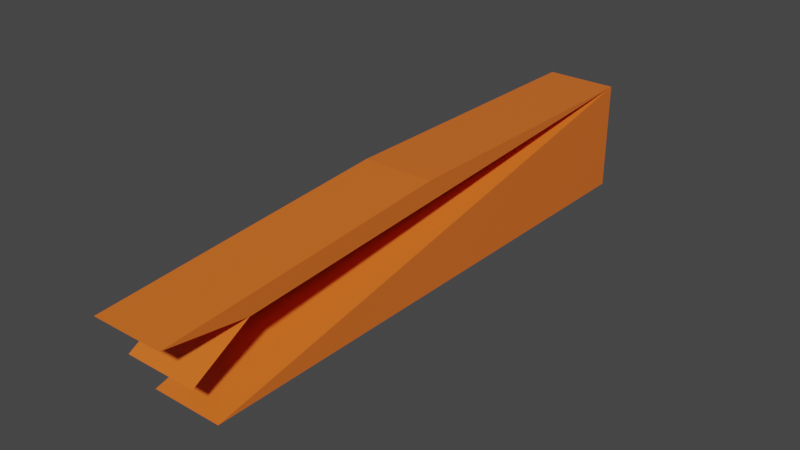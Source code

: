 # Source: scrap2.blend  (saved by Blender 2.81.16; exported with 4.5.12 LTS)
import bpy
from mathutils import Matrix  # noqa: F401  (used for matrix-valued properties, if any)

bpy.ops.wm.read_factory_settings(use_empty=True)
scene = bpy.context.scene
scene.name = 'Scene'

# ---- collections
col_collection = bpy.data.collections.new('Collection'); scene.collection.children.link(col_collection)

# ---- materials (node trees are filled in below, after node groups)
mat_wooddark = bpy.data.materials.new('WoodDark')
mat_wooddark.use_transparent_shadow = False
mat_screw = bpy.data.materials.new('Screw')
mat_screw.alpha_threshold = 0.0
mat_screw.use_transparent_shadow = False
mat_screw.line_color = (0.0, 0.0, 0.0, 1.0)
mat_woodlight = bpy.data.materials.new('WoodLight')
mat_woodlight.alpha_threshold = 0.0
mat_woodlight.use_transparent_shadow = False
mat_woodlight.line_color = (0.0, 0.0, 0.0, 1.0)

# ---- material node trees
mat_wooddark.use_nodes = True; mat_wooddark.node_tree.nodes.clear()
_N = mat_wooddark.node_tree.nodes; _L = mat_wooddark.node_tree.links
n0 = _N.new('ShaderNodeOutputMaterial'); n0.name = 'Material Output'; n0.location = (300, 300)
n1 = _N.new('ShaderNodeBsdfPrincipled'); n1.name = 'Principled BSDF'; n1.location = (10, 300)
n1.distribution = 'GGX'
n1.subsurface_method = 'BURLEY'
n1.inputs[0].default_value = (0.5926, 0.07262, 0.001503, 1.0)
n1.inputs[3].default_value = 1.45
n1.inputs[27].default_value = (0.0, 0.0, 0.0, 1.0)
n1.inputs[28].default_value = 1.0
_L.new(n1.outputs[0], n0.inputs[0])
n0.is_active_output = True
mat_screw.use_nodes = True; mat_screw.node_tree.nodes.clear()
_N = mat_screw.node_tree.nodes; _L = mat_screw.node_tree.links
n0 = _N.new('ShaderNodeOutputMaterial'); n0.name = 'Material Output'; n0.location = (300, 300)
n1 = _N.new('ShaderNodeBsdfPrincipled'); n1.name = 'Principled BSDF'; n1.location = (10, 300)
n1.distribution = 'GGX'
n1.subsurface_method = 'BURLEY'
n1.inputs[0].default_value = (0.3264, 0.06798, 0.009818, 1.0)
n1.inputs[2].default_value = 0.4
n1.inputs[3].default_value = 1.45
n1.inputs[27].default_value = (0.0, 0.0, 0.0, 1.0)
n1.inputs[28].default_value = 1.0
_L.new(n1.outputs[0], n0.inputs[0])
n0.is_active_output = True
mat_woodlight.use_nodes = True; mat_woodlight.node_tree.nodes.clear()
_N = mat_woodlight.node_tree.nodes; _L = mat_woodlight.node_tree.links
n0 = _N.new('ShaderNodeOutputMaterial'); n0.name = 'Material Output'; n0.location = (300, 300)
n1 = _N.new('ShaderNodeBsdfPrincipled'); n1.name = 'Principled BSDF'; n1.location = (10, 300)
n1.distribution = 'GGX'
n1.subsurface_method = 'BURLEY'
n1.inputs[0].default_value = (0.8, 0.1564, 0.01911, 1.0)
n1.inputs[2].default_value = 0.4
n1.inputs[3].default_value = 1.45
n1.inputs[27].default_value = (0.0, 0.0, 0.0, 1.0)
n1.inputs[28].default_value = 1.0
_L.new(n1.outputs[0], n0.inputs[0])
n0.is_active_output = True

# ---- world
world_world = bpy.data.worlds.new('World'); scene.world = world_world
world_world.use_nodes = True; world_world.node_tree.nodes.clear()
_N = world_world.node_tree.nodes; _L = world_world.node_tree.links
n0 = _N.new('ShaderNodeOutputWorld'); n0.name = 'World Output'; n0.location = (300, 300)
n1 = _N.new('ShaderNodeBackground'); n1.name = 'Background'; n1.location = (10, 300)
n1.inputs[0].default_value = (0.05088, 0.05088, 0.05088, 1.0)
_L.new(n1.outputs[0], n0.inputs[0])
n0.is_active_output = True
world_world.color = (0.05088, 0.05088, 0.05088)
world_world.use_sun_shadow = False
world_world.sun_shadow_jitter_overblur = 0.0

# ---- meshes
me_cube_036 = bpy.data.meshes.new('Cube.036')
me_cube_036.from_pydata([(-0.7276, -0.07775, -0.1193), (-0.7276, -0.07775, 0.1193), (-0.7276, 0.07775, -0.1193), (-0.7276, 0.07775, 0.1193), (0.4645, -0.07775, -0.1193), (-0.07649, 0.07775, 0.1193), (-0.07649, -0.07775, 0.1193), (0.4645, 0.07775, -0.1193), (0.5609, 0.07775, 0.07001), (0.3818, 0.07775, 0.0453), (0.508, 0.07775, -0.02715), (0.2955, -0.07073, -0.07359), (0.5609, -0.07775, 0.07001), (0.3818, -0.07775, 0.0453), (0.508, -0.07775, -0.02715), (0.2955, -0.07775, -0.07359)], [], [(0, 1, 3, 2), (2, 3, 5, 8, 9, 10, 11, 7), (2, 7, 4, 0), (12, 8, 5, 6), (6, 5, 3, 1), (4, 15, 14, 13, 12, 6, 1, 0), (12, 13, 9, 8), (10, 9, 13, 14), (11, 10, 14, 15), (4, 7, 11, 15)])
me_cube_036.polygons.foreach_set('material_index', [2, 2, 2, 2, 2, 2, 2, 2, 2, 2])
_uv = me_cube_036.uv_layers.new(name='UVMap')
_uv.uv.foreach_set('vector', [0.375, 0.0, 0.625, 0.0, 0.625, 0.25, 0.375, 0.25, 0.375, 0.25, 0.625, 0.25, 0.625, 0.4631, 0.5734, 0.4609, 0.5475, 0.4406, 0.513, 0.4623, 0.4583, 0.4439, 0.375, 0.4717, 0.125, 0.5, 0.3467, 0.5, 0.3467, 0.75, 0.125, 0.75, 0.5734, 0.7891, 0.5734, 0.4609, 0.6619, 0.5, 0.625, 0.7869, 0.6619, 0.75, 0.6619, 0.5, 0.875, 0.5, 0.875, 0.75, 0.375, 0.7783, 0.4583, 0.8061, 0.513, 0.7877, 0.5475, 0.8094, 0.5734, 0.7891, 0.625, 0.7869, 0.625, 1.0, 0.375, 1.0, 0.5734, 0.7891, 0.5475, 0.8094, 0.5475, 0.4406, 0.5734, 0.4609, 0.513, 0.4623, 0.5475, 0.4406, 0.5475, 0.8094, 0.513, 0.7877, 0.4583, 0.4439, 0.513, 0.4623, 0.513, 0.7877, 0.4583, 0.8061, 0.375, 0.7783, 0.375, 0.4717, 0.4583, 0.4439, 0.4583, 0.8061])
me_cube_036.materials.append(mat_wooddark)
me_cube_036.materials.append(mat_screw)
me_cube_036.materials.append(mat_woodlight)
me_cube_036.use_remesh_fix_poles = True
me_cube_036.use_remesh_preserve_attributes = False
me_cube_036.use_mirror_vertex_groups = False
me_cube_036.update()

# ---- objects
ob_box_001 = bpy.data.objects.new('Box.001', me_cube_036)

# ---- transforms, parenting, visibility, modifiers, constraints
ob_box_001.location = (0.0, 0.0, 0.0)
ob_box_001.rotation_euler = (0.0, -0.0, -1.571)
ob_box_001.lineart.crease_threshold = 0.0

# ---- collection membership
col_collection.objects.link(ob_box_001)

# ---- scene / render settings (as saved in the file)
scene.frame_start = 1; scene.frame_end = 250; scene.frame_set(1)
scene.render.engine = 'BLENDER_EEVEE_NEXT'
scene.cycles.use_denoising = False
scene.cycles.samples = 128
scene.cycles.sampling_pattern = 'TABULATED_SOBOL'
scene.cycles.use_adaptive_sampling = False
scene.cycles.use_light_tree = False
scene.view_settings.view_transform = 'Filmic'
bpy.context.view_layer.update()

# ---- added for rendering (the .blend has no active camera and no usable light): camera, sun
cam_auto = bpy.data.cameras.new('AutoCamera')
cam_auto.lens = 50.0
cam_auto.sensor_width = 36.0
cam_auto.clip_end = 1000.0
ob_auto_camera = bpy.data.objects.new('AutoCamera', cam_auto)
scene.collection.objects.link(ob_auto_camera)
ob_auto_camera.location = (1.221, -1.38185, 0.976798)
ob_auto_camera.rotation_euler = (1.09748, -7.21219e-08, 0.694738)
scene.camera = ob_auto_camera
light_auto_sun = bpy.data.lights.new('AutoSun', 'SUN')
light_auto_sun.energy = 3.0
light_auto_sun.angle = 0.0523599
ob_auto_sun = bpy.data.objects.new('AutoSun', light_auto_sun)
scene.collection.objects.link(ob_auto_sun)
ob_auto_sun.rotation_euler = (0.872665, 0.174533, 0.523599)
bpy.context.view_layer.update()
